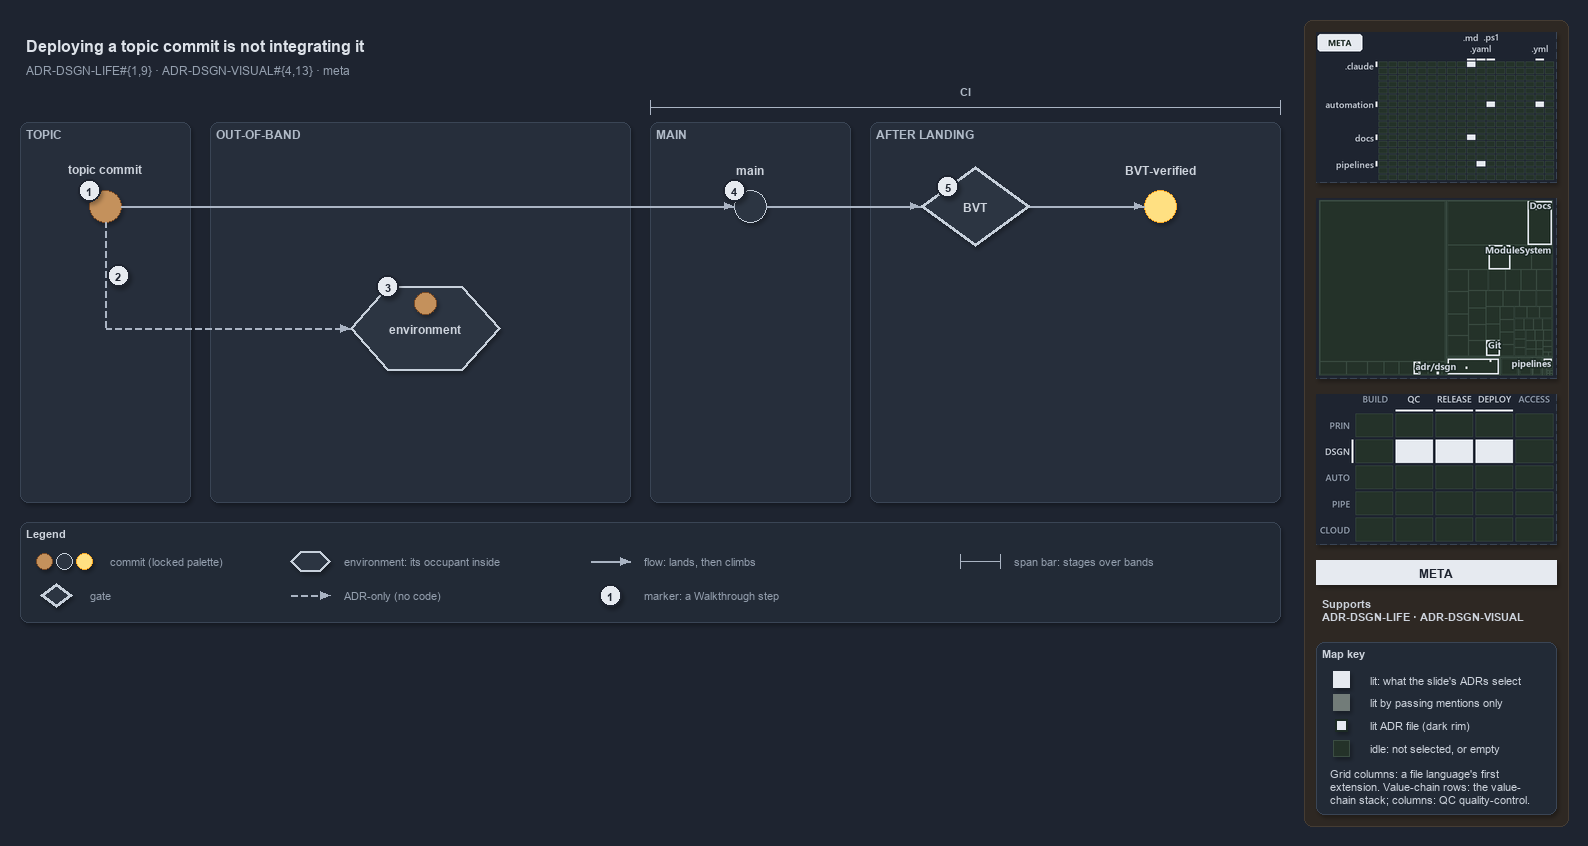

The diagram above was exported from draw.io. Its source (the exported page's mxGraphModel, read from the mxfile embedded in the PNG):
<mxGraphModel dx="1024" dy="768" grid="0" gridSize="10" guides="1" tooltips="1" connect="1" arrows="1" fold="1" page="1" pageScale="1" pageWidth="1572" pageHeight="630" background="#1E2430" math="0" shadow="1">
  <root>
    <mxCell id="0" />
    <mxCell id="1" parent="0" />
    <mxCell id="sidebar-bg" value="" style="rounded=1;arcSize=2;html=1;fillColor=#2E2823;strokeColor=#453C33;shadow=0;" vertex="1" parent="1">
      <mxGeometry x="1304" y="4" width="264" height="806" as="geometry" />
    </mxCell>
    <mxCell id="title" value="Deploying a topic commit is not integrating it" style="text;html=1;align=left;verticalAlign=middle;fontSize=16;fontStyle=1;fontColor=#DDE2E9;" vertex="1" parent="1">
      <mxGeometry x="20" y="14" width="1260" height="30" as="geometry" />
    </mxCell>
    <mxCell id="subtitle" value="ADR-DSGN-LIFE#{1,9} &amp;#183; ADR-DSGN-VISUAL#{4,13} &amp;#183; meta" style="text;html=1;align=left;verticalAlign=middle;fontSize=12;fontColor=#949FAE;" vertex="1" parent="1">
      <mxGeometry x="20" y="44" width="1240" height="20" as="geometry" />
    </mxCell>
    <mxCell id="band-topic" value="TOPIC" style="rounded=1;html=1;arcSize=3;fillColor=#262E3B;strokeColor=#3A4555;verticalAlign=top;align=left;spacingLeft=8;fontStyle=1;fontSize=12;fontColor=#B0BAC7;" vertex="1" parent="1">
      <mxGeometry x="20" y="106" width="170" height="380" as="geometry" />
    </mxCell>
    <mxCell id="band-oob" value="OUT-OF-BAND" style="rounded=1;html=1;arcSize=3;fillColor=#262E3B;strokeColor=#3A4555;verticalAlign=top;align=left;spacingLeft=8;fontStyle=1;fontSize=12;fontColor=#B0BAC7;" vertex="1" parent="1">
      <mxGeometry x="210" y="106" width="420" height="380" as="geometry" />
    </mxCell>
    <mxCell id="band-main" value="MAIN" style="rounded=1;html=1;arcSize=3;fillColor=#262E3B;strokeColor=#3A4555;verticalAlign=top;align=left;spacingLeft=8;fontStyle=1;fontSize=12;fontColor=#B0BAC7;" vertex="1" parent="1">
      <mxGeometry x="650" y="106" width="200" height="380" as="geometry" />
    </mxCell>
    <mxCell id="band-after" value="AFTER LANDING" style="rounded=1;html=1;arcSize=3;fillColor=#262E3B;strokeColor=#3A4555;verticalAlign=top;align=left;spacingLeft=8;fontStyle=1;fontSize=12;fontColor=#B0BAC7;" vertex="1" parent="1">
      <mxGeometry x="870" y="106" width="410" height="380" as="geometry" />
    </mxCell>
    <mxCell id="span-ci" value="" style="shape=crossbar;whiteSpace=wrap;html=1;rounded=1;fillColor=none;strokeColor=#AAB4C3;strokeWidth=1.5;" vertex="1" parent="1">
      <mxGeometry x="650" y="84" width="630" height="14" as="geometry" />
    </mxCell>
    <mxCell id="span-ci-label" value="CI" style="text;html=1;align=center;verticalAlign=middle;fontSize=11;fontStyle=1;fontColor=#B0BAC7;labelBackgroundColor=#262E3B;" vertex="1" parent="1">
      <mxGeometry x="935" y="66" width="60" height="16" as="geometry" />
    </mxCell>
    <mxCell id="c-topic" value="" style="ellipse;html=1;fillColor=#C4915C;strokeColor=#7A4B25;strokeWidth=1.5;fontStyle=1;fontSize=11;fontColor=#CDD3DC;" vertex="1" parent="1">
      <mxGeometry x="89" y="174" width="32" height="32" as="geometry" />
    </mxCell>
    <mxCell id="c-topic-name" value="topic commit" style="text;html=1;align=center;verticalAlign=middle;fontSize=12;fontStyle=1;fontColor=#CDD3DC;" vertex="1" parent="1">
      <mxGeometry x="25" y="144" width="160" height="18" as="geometry" />
    </mxCell>
    <mxCell id="c-main" value="" style="ellipse;html=1;fillColor=#2C3542;strokeColor=#C7D0DB;strokeWidth=1.5;fontStyle=1;fontSize=11;fontColor=#CDD3DC;" vertex="1" parent="1">
      <mxGeometry x="734" y="174" width="32" height="32" as="geometry" />
    </mxCell>
    <mxCell id="c-main-name" value="main" style="text;html=1;align=center;verticalAlign=middle;fontSize=12;fontStyle=1;fontColor=#CDD3DC;" vertex="1" parent="1">
      <mxGeometry x="670" y="144" width="160" height="18" as="geometry" />
    </mxCell>
    <mxCell id="edge-topic-main" value="" style="edgeStyle=orthogonalEdgeStyle;rounded=1;html=1;endArrow=block;strokeColor=#AAB4C3;fontColor=#CDD3DC;shadow=0;" edge="1" parent="1" source="c-topic" target="c-main">
      <mxGeometry relative="1" as="geometry" />
    </mxCell>
    <mxCell id="g-bvt" value="&lt;b&gt;BVT&lt;/b&gt;" style="rhombus;whiteSpace=wrap;html=1;fillColor=#2C3542;strokeColor=#C7D0DB;strokeWidth=3;fontSize=12;fontColor=#CDD3DC;" vertex="1" parent="1">
      <mxGeometry x="920" y="150" width="110" height="80" as="geometry" />
    </mxCell>
    <mxCell id="c-yellow" value="" style="ellipse;html=1;fillColor=#FFE082;strokeColor=#F9A825;strokeWidth=1.5;fontStyle=1;fontSize=11;fontColor=#CDD3DC;" vertex="1" parent="1">
      <mxGeometry x="1144" y="174" width="32" height="32" as="geometry" />
    </mxCell>
    <mxCell id="c-yellow-name" value="BVT-verified" style="text;html=1;align=center;verticalAlign=middle;fontSize=12;fontStyle=1;fontColor=#CDD3DC;" vertex="1" parent="1">
      <mxGeometry x="1080" y="144" width="160" height="18" as="geometry" />
    </mxCell>
    <mxCell id="edge-main-bvt" value="" style="edgeStyle=orthogonalEdgeStyle;rounded=1;html=1;endArrow=block;strokeColor=#AAB4C3;fontColor=#CDD3DC;shadow=0;" edge="1" parent="1" source="c-main" target="g-bvt">
      <mxGeometry relative="1" as="geometry" />
    </mxCell>
    <mxCell id="edge-bvt-yellow" value="" style="edgeStyle=orthogonalEdgeStyle;rounded=1;html=1;endArrow=block;strokeColor=#AAB4C3;fontColor=#CDD3DC;shadow=0;" edge="1" parent="1" source="g-bvt" target="c-yellow">
      <mxGeometry relative="1" as="geometry" />
    </mxCell>
    <mxCell id="port-topic-r2" value="" style="text;html=1;strokeColor=none;fillColor=none;" vertex="1" parent="1">
      <mxGeometry x="105" y="312" width="1" height="1" as="geometry" />
    </mxCell>
    <mxCell id="edge-topic-bus" value="" style="edgeStyle=orthogonalEdgeStyle;rounded=1;html=1;endArrow=block;strokeColor=#AAB4C3;endArrow=none;dashed=1;fontColor=#CDD3DC;shadow=0;" edge="1" parent="1" source="c-topic" target="port-topic-r2">
      <mxGeometry relative="1" as="geometry" />
    </mxCell>
    <mxCell id="e-env" value="&lt;b&gt;environment&lt;/b&gt;" style="shape=hexagon;perimeter=hexagonPerimeter2;whiteSpace=wrap;html=1;fillColor=#2C3542;strokeColor=#C7D0DB;strokeWidth=2;fontColor=#CDD3DC;fontSize=12;" vertex="1" parent="1">
      <mxGeometry x="350" y="270" width="150" height="84" as="geometry" />
    </mxCell>
    <mxCell id="c-occupant" value="" style="ellipse;html=1;fillColor=#C4915C;strokeColor=#7A4B25;strokeWidth=1.5;fontStyle=1;fontSize=11;fontColor=#CDD3DC;" vertex="1" parent="1">
      <mxGeometry x="414" y="276" width="22" height="22" as="geometry" />
    </mxCell>
    <mxCell id="edge-bus-env" value="" style="edgeStyle=orthogonalEdgeStyle;rounded=1;html=1;endArrow=block;strokeColor=#AAB4C3;dashed=1;fontColor=#CDD3DC;shadow=0;" edge="1" parent="1" source="port-topic-r2" target="e-env">
      <mxGeometry relative="1" as="geometry" />
    </mxCell>
    <mxCell id="mark-1" value="1" style="ellipse;html=1;fillColor=#E6EAF0;strokeColor=#1E2430;strokeWidth=2;fontColor=#1E2430;fontStyle=1;fontSize=11;" vertex="1" parent="1">
      <mxGeometry x="78" y="163" width="22" height="22" as="geometry" />
    </mxCell>
    <mxCell id="mark-2" value="2" style="ellipse;html=1;fillColor=#E6EAF0;strokeColor=#1E2430;strokeWidth=2;fontColor=#1E2430;fontStyle=1;fontSize=11;" vertex="1" parent="1">
      <mxGeometry x="107" y="248" width="22" height="22" as="geometry" />
    </mxCell>
    <mxCell id="mark-3" value="3" style="ellipse;html=1;fillColor=#E6EAF0;strokeColor=#1E2430;strokeWidth=2;fontColor=#1E2430;fontStyle=1;fontSize=11;" vertex="1" parent="1">
      <mxGeometry x="376.5" y="259" width="22" height="22" as="geometry" />
    </mxCell>
    <mxCell id="mark-4" value="4" style="ellipse;html=1;fillColor=#E6EAF0;strokeColor=#1E2430;strokeWidth=2;fontColor=#1E2430;fontStyle=1;fontSize=11;" vertex="1" parent="1">
      <mxGeometry x="723" y="163" width="22" height="22" as="geometry" />
    </mxCell>
    <mxCell id="mark-5" value="5" style="ellipse;html=1;fillColor=#E6EAF0;strokeColor=#1E2430;strokeWidth=2;fontColor=#1E2430;fontStyle=1;fontSize=11;" vertex="1" parent="1">
      <mxGeometry x="936.5" y="159" width="22" height="22" as="geometry" />
    </mxCell>
    <mxCell id="legend" value="&lt;b&gt;Legend&lt;/b&gt;" style="rounded=1;whiteSpace=wrap;html=1;arcSize=6;fillColor=#222A36;strokeColor=#3A4555;align=left;verticalAlign=top;spacing=8;fontSize=11;fontColor=#CDD3DC;" vertex="1" parent="1">
      <mxGeometry x="20" y="506" width="1260" height="100" as="geometry" />
    </mxCell>
    <mxCell id="legend-0-brown" value="" style="ellipse;html=1;fillColor=#C4915C;strokeColor=#7A4B25;strokeWidth=1.5;fontColor=#CDD3DC;" vertex="1" parent="1">
      <mxGeometry x="36" y="537" width="16" height="16" as="geometry" />
    </mxCell>
    <mxCell id="legend-0-grey" value="" style="ellipse;html=1;fillColor=#2C3542;strokeColor=#C7D0DB;strokeWidth=1.5;fontColor=#CDD3DC;" vertex="1" parent="1">
      <mxGeometry x="56" y="537" width="16" height="16" as="geometry" />
    </mxCell>
    <mxCell id="legend-0-yellow" value="" style="ellipse;html=1;fillColor=#FFE082;strokeColor=#F9A825;strokeWidth=1.5;fontColor=#CDD3DC;" vertex="1" parent="1">
      <mxGeometry x="76" y="537" width="16" height="16" as="geometry" />
    </mxCell>
    <mxCell id="legend-0-text" value="commit (locked palette)" style="text;html=1;align=left;verticalAlign=middle;fontSize=11;fontColor=#949FAE;" vertex="1" parent="1">
      <mxGeometry x="104" y="535" width="290" height="20" as="geometry" />
    </mxCell>
    <mxCell id="legend-1" value="" style="rhombus;whiteSpace=wrap;html=1;fillColor=#2C3542;strokeColor=#C7D0DB;strokeWidth=3;fontSize=12;fontColor=#CDD3DC;" vertex="1" parent="1">
      <mxGeometry x="40" y="567" width="32" height="24" as="geometry" />
    </mxCell>
    <mxCell id="legend-1-text" value="gate" style="text;html=1;align=left;verticalAlign=middle;fontSize=11;fontColor=#949FAE;" vertex="1" parent="1">
      <mxGeometry x="84" y="569" width="290" height="20" as="geometry" />
    </mxCell>
    <mxCell id="legend-2" value="" style="shape=hexagon;perimeter=hexagonPerimeter2;whiteSpace=wrap;html=1;fillColor=#2C3542;strokeColor=#C7D0DB;strokeWidth=2;fontColor=#CDD3DC;fontSize=12;" vertex="1" parent="1">
      <mxGeometry x="290" y="535" width="40" height="20" as="geometry" />
    </mxCell>
    <mxCell id="legend-2-text" value="environment: its occupant inside" style="text;html=1;align=left;verticalAlign=middle;fontSize=11;fontColor=#949FAE;" vertex="1" parent="1">
      <mxGeometry x="338" y="535" width="290" height="20" as="geometry" />
    </mxCell>
    <mxCell id="legend-3-a" value="" style="text;html=1;strokeColor=none;fillColor=none;" vertex="1" parent="1">
      <mxGeometry x="290" y="579" width="1" height="1" as="geometry" />
    </mxCell>
    <mxCell id="legend-3-b" value="" style="text;html=1;strokeColor=none;fillColor=none;" vertex="1" parent="1">
      <mxGeometry x="330" y="579" width="1" height="1" as="geometry" />
    </mxCell>
    <mxCell id="legend-3-edge" value="" style="edgeStyle=orthogonalEdgeStyle;rounded=1;html=1;endArrow=block;strokeColor=#AAB4C3;dashed=1;fontColor=#CDD3DC;shadow=0;" edge="1" parent="1" source="legend-3-a" target="legend-3-b">
      <mxGeometry relative="1" as="geometry" />
    </mxCell>
    <mxCell id="legend-3-text" value="ADR-only (no code)" style="text;html=1;align=left;verticalAlign=middle;fontSize=11;fontColor=#949FAE;" vertex="1" parent="1">
      <mxGeometry x="338" y="569" width="290" height="20" as="geometry" />
    </mxCell>
    <mxCell id="legend-4-a" value="" style="text;html=1;strokeColor=none;fillColor=none;" vertex="1" parent="1">
      <mxGeometry x="590" y="545" width="1" height="1" as="geometry" />
    </mxCell>
    <mxCell id="legend-4-b" value="" style="text;html=1;strokeColor=none;fillColor=none;" vertex="1" parent="1">
      <mxGeometry x="630" y="545" width="1" height="1" as="geometry" />
    </mxCell>
    <mxCell id="legend-4-edge" value="" style="edgeStyle=orthogonalEdgeStyle;rounded=1;html=1;endArrow=block;strokeColor=#AAB4C3;fontColor=#CDD3DC;shadow=0;" edge="1" parent="1" source="legend-4-a" target="legend-4-b">
      <mxGeometry relative="1" as="geometry" />
    </mxCell>
    <mxCell id="legend-4-text" value="flow: lands, then climbs" style="text;html=1;align=left;verticalAlign=middle;fontSize=11;fontColor=#949FAE;" vertex="1" parent="1">
      <mxGeometry x="638" y="535" width="290" height="20" as="geometry" />
    </mxCell>
    <mxCell id="legend-5" value="1" style="ellipse;html=1;fillColor=#E6EAF0;strokeColor=#1E2430;strokeWidth=2;fontColor=#1E2430;fontStyle=1;fontSize=11;" vertex="1" parent="1">
      <mxGeometry x="599" y="568" width="22" height="22" as="geometry" />
    </mxCell>
    <mxCell id="legend-5-text" value="marker: a Walkthrough step" style="text;html=1;align=left;verticalAlign=middle;fontSize=11;fontColor=#949FAE;" vertex="1" parent="1">
      <mxGeometry x="638" y="569" width="290" height="20" as="geometry" />
    </mxCell>
    <mxCell id="legend-6" value="" style="shape=crossbar;whiteSpace=wrap;html=1;rounded=1;fillColor=none;strokeColor=#AAB4C3;strokeWidth=1.5;" vertex="1" parent="1">
      <mxGeometry x="960" y="538" width="40" height="14" as="geometry" />
    </mxCell>
    <mxCell id="legend-6-text" value="span bar: stages over bands" style="text;html=1;align=left;verticalAlign=middle;fontSize=11;fontColor=#949FAE;" vertex="1" parent="1">
      <mxGeometry x="1008" y="535" width="290" height="20" as="geometry" />
    </mxCell>
    <mxCell id="minimap-grid" value="" style="shape=image;html=1;imageAspect=0;aspect=fixed;verticalLabelPosition=bottom;strokeColor=#3A4555;dashed=1;fillColor=#222A36;image=data:image/png,(base64 omitted: 11344 chars);" vertex="1" parent="1">
      <mxGeometry x="1316" y="16" width="240" height="150" as="geometry" />
    </mxCell>
    <mxCell id="minimap-tree" value="" style="shape=image;html=1;imageAspect=0;aspect=fixed;verticalLabelPosition=bottom;strokeColor=#3A4555;dashed=1;fillColor=#222A36;image=data:image/png,(base64 omitted: 15576 chars);" vertex="1" parent="1">
      <mxGeometry x="1316" y="182" width="240" height="180" as="geometry" />
    </mxCell>
    <mxCell id="minimap-chain" value="" style="shape=image;html=1;imageAspect=0;aspect=fixed;verticalLabelPosition=bottom;strokeColor=#3A4555;dashed=1;fillColor=#222A36;image=data:image/png,(base64 omitted: 13568 chars);" vertex="1" parent="1">
      <mxGeometry x="1316" y="378" width="240" height="150" as="geometry" />
    </mxCell>
    <mxCell id="lens-badge" value="META" style="rounded=0;whiteSpace=wrap;html=1;align=center;verticalAlign=middle;fontSize=12;fontStyle=1;fontColor=#1E2430;fillColor=#E6EAF0;strokeColor=none;" vertex="1" parent="1">
      <mxGeometry x="1316" y="544" width="240" height="24" as="geometry" />
    </mxCell>
    <mxCell id="supports" value="&lt;b&gt;Supports&lt;/b&gt;&lt;br&gt;ADR-DSGN-LIFE &amp;#183; ADR-DSGN-VISUAL" style="text;html=1;whiteSpace=wrap;align=left;verticalAlign=top;fontSize=11;fontColor=#CDD3DC;" vertex="1" parent="1">
      <mxGeometry x="1316" y="576" width="240" height="38" as="geometry" />
    </mxCell>
    <mxCell id="mapkey" value="&lt;b&gt;Map key&lt;/b&gt;" style="rounded=1;arcSize=6;whiteSpace=wrap;html=1;align=left;verticalAlign=top;fontSize=11;fontColor=#CDD3DC;fillColor=#222A36;strokeColor=#3A4555;spacingLeft=8;spacingTop=2;" vertex="1" parent="1">
      <mxGeometry x="1316" y="626" width="240" height="172" as="geometry" />
    </mxCell>
    <mxCell id="mapkey-lit" value="" style="rounded=0;html=1;fillColor=#E6EAF0;strokeColor=#E6EAF0;" vertex="1" parent="1">
      <mxGeometry x="1333.0" y="655.0" width="16" height="16" as="geometry" />
    </mxCell>
    <mxCell id="mapkey-lit-text" value="lit: what the slide's ADRs select" style="text;html=1;align=left;verticalAlign=middle;fontSize=11;fontColor=#CDD3DC;" vertex="1" parent="1">
      <mxGeometry x="1364" y="653" width="184" height="20" as="geometry" />
    </mxCell>
    <mxCell id="mapkey-touched" value="" style="rounded=0;html=1;fillColor=#727C79;strokeColor=#727C79;" vertex="1" parent="1">
      <mxGeometry x="1333.0" y="678.0" width="16" height="16" as="geometry" />
    </mxCell>
    <mxCell id="mapkey-touched-text" value="lit by passing mentions only" style="text;html=1;align=left;verticalAlign=middle;fontSize=11;fontColor=#CDD3DC;" vertex="1" parent="1">
      <mxGeometry x="1364" y="676" width="184" height="20" as="geometry" />
    </mxCell>
    <mxCell id="mapkey-adr" value="" style="rounded=0;html=1;fillColor=#E6EAF0;strokeColor=#1C2A24;strokeWidth=2;" vertex="1" parent="1">
      <mxGeometry x="1335.0" y="703.0" width="12" height="12" as="geometry" />
    </mxCell>
    <mxCell id="mapkey-adr-text" value="lit ADR file (dark rim)" style="text;html=1;align=left;verticalAlign=middle;fontSize=11;fontColor=#CDD3DC;" vertex="1" parent="1">
      <mxGeometry x="1364" y="699" width="184" height="20" as="geometry" />
    </mxCell>
    <mxCell id="mapkey-idle" value="" style="rounded=0;html=1;fillColor=#243229;strokeColor=#3B4D43;" vertex="1" parent="1">
      <mxGeometry x="1333.0" y="724.0" width="16" height="16" as="geometry" />
    </mxCell>
    <mxCell id="mapkey-idle-text" value="idle: not selected, or empty" style="text;html=1;align=left;verticalAlign=middle;fontSize=11;fontColor=#CDD3DC;" vertex="1" parent="1">
      <mxGeometry x="1364" y="722" width="184" height="20" as="geometry" />
    </mxCell>
    <mxCell id="mapkey-codes" value="Grid columns: a file language's first&lt;br&gt;extension. Value-chain rows: the value-&lt;br&gt;chain stack; columns: QC quality-control." style="text;html=1;align=left;verticalAlign=top;whiteSpace=wrap;fontSize=11;fontColor=#CDD3DC;" vertex="1" parent="1">
      <mxGeometry x="1324" y="746" width="224" height="46" as="geometry" />
    </mxCell>
  </root>
</mxGraphModel>